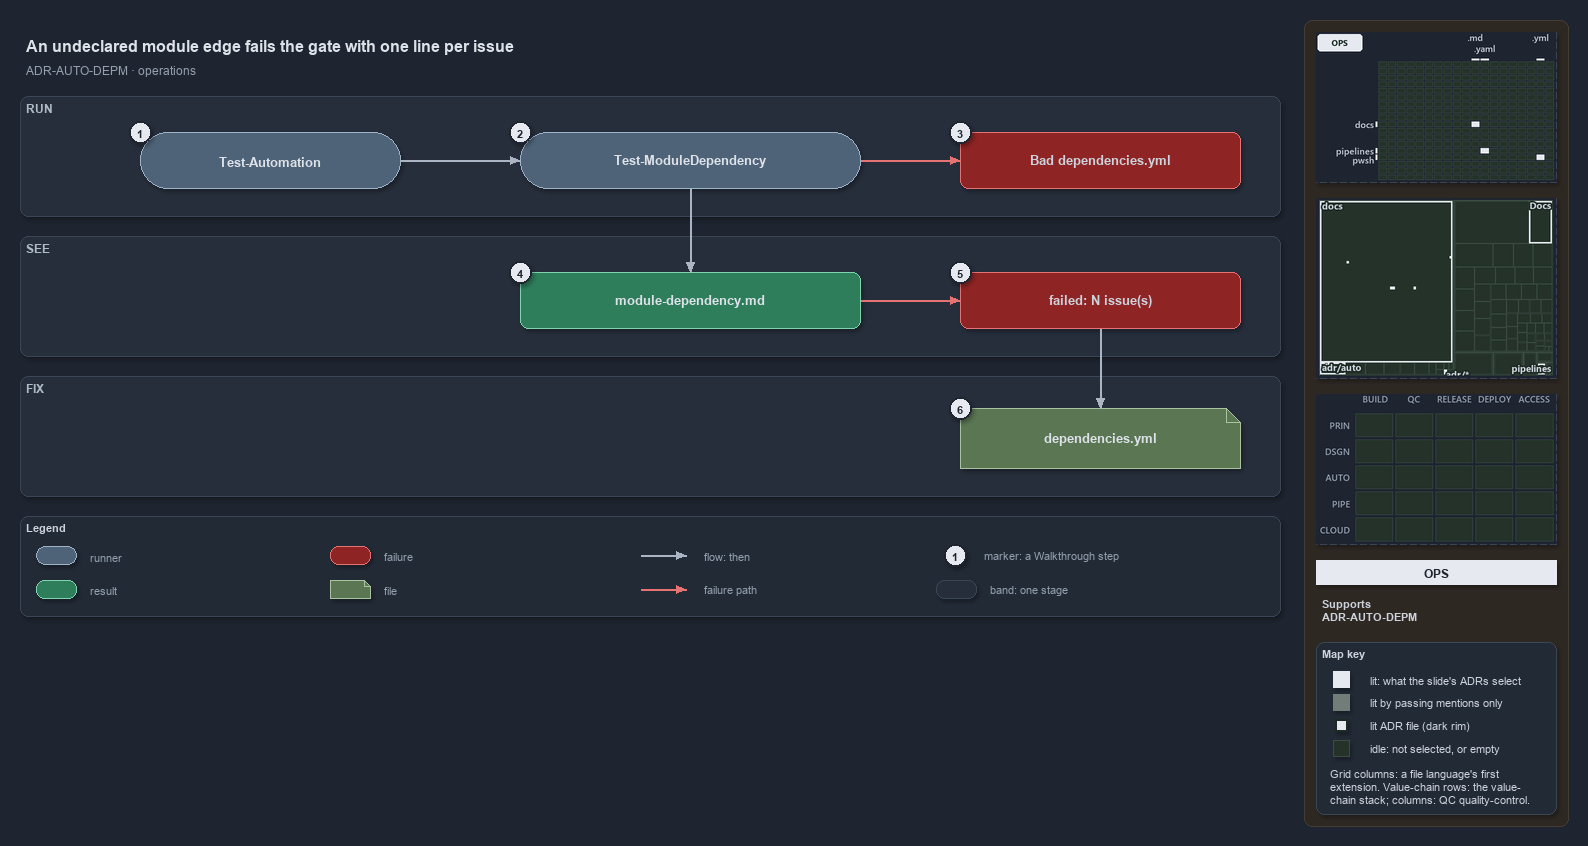

The diagram above was exported from draw.io. Its source (the exported page's mxGraphModel, read from the mxfile embedded in the PNG):
<mxGraphModel dx="1024" dy="768" grid="0" gridSize="10" guides="1" tooltips="1" connect="1" arrows="1" fold="1" page="1" pageScale="1" pageWidth="1572" pageHeight="640" background="#1E2430" math="0" shadow="1">
  <root>
    <mxCell id="0" />
    <mxCell id="1" parent="0" />
    <mxCell id="sidebar-bg" value="" style="rounded=1;arcSize=2;html=1;fillColor=#2E2823;strokeColor=#453C33;shadow=0;" vertex="1" parent="1">
      <mxGeometry x="1304" y="4" width="264" height="806" as="geometry" />
    </mxCell>
    <mxCell id="title" value="An undeclared module edge fails the gate with one line per issue" style="text;html=1;align=left;verticalAlign=middle;fontSize=16;fontStyle=1;fontColor=#DDE2E9;" vertex="1" parent="1">
      <mxGeometry x="20" y="14" width="1260" height="30" as="geometry" />
    </mxCell>
    <mxCell id="subtitle" value="ADR-AUTO-DEPM &amp;#183; operations" style="text;html=1;align=left;verticalAlign=middle;fontSize=12;fontColor=#949FAE;" vertex="1" parent="1">
      <mxGeometry x="20" y="44" width="1240" height="20" as="geometry" />
    </mxCell>
    <mxCell id="band-run" value="RUN" style="rounded=1;html=1;arcSize=3;fillColor=#262E3B;strokeColor=#3A4555;verticalAlign=top;align=left;spacingLeft=8;fontStyle=1;fontSize=12;fontColor=#B0BAC7;" vertex="1" parent="1">
      <mxGeometry x="20" y="80" width="1260" height="120" as="geometry" />
    </mxCell>
    <mxCell id="band-see" value="SEE" style="rounded=1;html=1;arcSize=3;fillColor=#262E3B;strokeColor=#3A4555;verticalAlign=top;align=left;spacingLeft=8;fontStyle=1;fontSize=12;fontColor=#B0BAC7;" vertex="1" parent="1">
      <mxGeometry x="20" y="220" width="1260" height="120" as="geometry" />
    </mxCell>
    <mxCell id="band-fix" value="FIX" style="rounded=1;html=1;arcSize=3;fillColor=#262E3B;strokeColor=#3A4555;verticalAlign=top;align=left;spacingLeft=8;fontStyle=1;fontSize=12;fontColor=#B0BAC7;" vertex="1" parent="1">
      <mxGeometry x="20" y="360" width="1260" height="120" as="geometry" />
    </mxCell>
    <mxCell id="r-auto" value="&lt;b&gt;Test-Automation&lt;/b&gt;" style="rounded=1;arcSize=50;whiteSpace=wrap;html=1;fillColor=#4E6378;strokeColor=#9FB3C8;fontSize=13;fontColor=#DDE2E9;" vertex="1" parent="1">
      <mxGeometry x="140" y="116" width="260" height="56" as="geometry" />
    </mxCell>
    <mxCell id="r-gate" value="&lt;b&gt;Test-ModuleDependency&lt;/b&gt;" style="rounded=1;arcSize=50;whiteSpace=wrap;html=1;fillColor=#4E6378;strokeColor=#9FB3C8;fontSize=13;fontColor=#DDE2E9;" vertex="1" parent="1">
      <mxGeometry x="520" y="116" width="340" height="56" as="geometry" />
    </mxCell>
    <mxCell id="x-load" value="&lt;b&gt;Bad dependencies.yml&lt;/b&gt;" style="rounded=1;whiteSpace=wrap;html=1;arcSize=20;fillColor=#8E2424;strokeColor=#E57373;fontSize=13;" vertex="1" parent="1">
      <mxGeometry x="960" y="116" width="280" height="56" as="geometry" />
    </mxCell>
    <mxCell id="o-report" value="&lt;b&gt;module-dependency.md&lt;/b&gt;" style="rounded=1;whiteSpace=wrap;html=1;arcSize=20;fillColor=#2E7D5B;strokeColor=#7FD3AE;fontColor=#DDE2E9;fontSize=13;" vertex="1" parent="1">
      <mxGeometry x="520" y="256" width="340" height="56" as="geometry" />
    </mxCell>
    <mxCell id="x-fail" value="&lt;b&gt;failed: N issue(s)&lt;/b&gt;" style="rounded=1;whiteSpace=wrap;html=1;arcSize=20;fillColor=#8E2424;strokeColor=#E57373;fontSize=13;" vertex="1" parent="1">
      <mxGeometry x="960" y="256" width="280" height="56" as="geometry" />
    </mxCell>
    <mxCell id="f-yml" value="&lt;b&gt;dependencies.yml&lt;/b&gt;" style="shape=note;size=14;whiteSpace=wrap;html=1;fillColor=#5B7653;strokeColor=#A9C29F;fontSize=13;fontColor=#DDE2E9;" vertex="1" parent="1">
      <mxGeometry x="960" y="392" width="280" height="60" as="geometry" />
    </mxCell>
    <mxCell id="p-edge-auto-gate-a" value="" style="text;html=1;strokeColor=none;fillColor=none;" vertex="1" parent="1">
      <mxGeometry x="400" y="144" width="1" height="1" as="geometry" />
    </mxCell>
    <mxCell id="p-edge-auto-gate-b" value="" style="text;html=1;strokeColor=none;fillColor=none;" vertex="1" parent="1">
      <mxGeometry x="520" y="144" width="1" height="1" as="geometry" />
    </mxCell>
    <mxCell id="edge-auto-gate" value="" style="edgeStyle=orthogonalEdgeStyle;rounded=1;html=1;fontSize=11;endArrow=block;strokeColor=#AAB4C3;fontColor=#CDD3DC;shadow=0;" edge="1" parent="1" source="p-edge-auto-gate-a" target="p-edge-auto-gate-b">
      <mxGeometry relative="1" as="geometry" />
    </mxCell>
    <mxCell id="p-edge-gate-load-a" value="" style="text;html=1;strokeColor=none;fillColor=none;" vertex="1" parent="1">
      <mxGeometry x="860" y="144" width="1" height="1" as="geometry" />
    </mxCell>
    <mxCell id="p-edge-gate-load-b" value="" style="text;html=1;strokeColor=none;fillColor=none;" vertex="1" parent="1">
      <mxGeometry x="960" y="144" width="1" height="1" as="geometry" />
    </mxCell>
    <mxCell id="edge-gate-load" value="" style="edgeStyle=orthogonalEdgeStyle;rounded=1;html=1;fontSize=11;endArrow=block;strokeColor=#E57373;fontColor=#CDD3DC;shadow=0;" edge="1" parent="1" source="p-edge-gate-load-a" target="p-edge-gate-load-b">
      <mxGeometry relative="1" as="geometry" />
    </mxCell>
    <mxCell id="p-edge-gate-report-a" value="" style="text;html=1;strokeColor=none;fillColor=none;" vertex="1" parent="1">
      <mxGeometry x="690" y="172" width="1" height="1" as="geometry" />
    </mxCell>
    <mxCell id="p-edge-gate-report-b" value="" style="text;html=1;strokeColor=none;fillColor=none;" vertex="1" parent="1">
      <mxGeometry x="690" y="256" width="1" height="1" as="geometry" />
    </mxCell>
    <mxCell id="edge-gate-report" value="" style="edgeStyle=orthogonalEdgeStyle;rounded=1;html=1;fontSize=11;endArrow=block;strokeColor=#AAB4C3;fontColor=#CDD3DC;shadow=0;" edge="1" parent="1" source="p-edge-gate-report-a" target="p-edge-gate-report-b">
      <mxGeometry relative="1" as="geometry" />
    </mxCell>
    <mxCell id="p-edge-report-fail-a" value="" style="text;html=1;strokeColor=none;fillColor=none;" vertex="1" parent="1">
      <mxGeometry x="860" y="284" width="1" height="1" as="geometry" />
    </mxCell>
    <mxCell id="p-edge-report-fail-b" value="" style="text;html=1;strokeColor=none;fillColor=none;" vertex="1" parent="1">
      <mxGeometry x="960" y="284" width="1" height="1" as="geometry" />
    </mxCell>
    <mxCell id="edge-report-fail" value="" style="edgeStyle=orthogonalEdgeStyle;rounded=1;html=1;fontSize=11;endArrow=block;strokeColor=#E57373;fontColor=#CDD3DC;shadow=0;" edge="1" parent="1" source="p-edge-report-fail-a" target="p-edge-report-fail-b">
      <mxGeometry relative="1" as="geometry" />
    </mxCell>
    <mxCell id="p-edge-fail-yml-a" value="" style="text;html=1;strokeColor=none;fillColor=none;" vertex="1" parent="1">
      <mxGeometry x="1100" y="312" width="1" height="1" as="geometry" />
    </mxCell>
    <mxCell id="p-edge-fail-yml-b" value="" style="text;html=1;strokeColor=none;fillColor=none;" vertex="1" parent="1">
      <mxGeometry x="1100" y="392" width="1" height="1" as="geometry" />
    </mxCell>
    <mxCell id="edge-fail-yml" value="" style="edgeStyle=orthogonalEdgeStyle;rounded=1;html=1;fontSize=11;endArrow=block;strokeColor=#AAB4C3;fontColor=#CDD3DC;shadow=0;" edge="1" parent="1" source="p-edge-fail-yml-a" target="p-edge-fail-yml-b">
      <mxGeometry relative="1" as="geometry" />
    </mxCell>
    <mxCell id="mark-1" value="1" style="ellipse;html=1;fillColor=#E6EAF0;strokeColor=#1E2430;strokeWidth=2;fontColor=#1E2430;fontStyle=1;fontSize=11;" vertex="1" parent="1">
      <mxGeometry x="129" y="105" width="22" height="22" as="geometry" />
    </mxCell>
    <mxCell id="mark-2" value="2" style="ellipse;html=1;fillColor=#E6EAF0;strokeColor=#1E2430;strokeWidth=2;fontColor=#1E2430;fontStyle=1;fontSize=11;" vertex="1" parent="1">
      <mxGeometry x="509" y="105" width="22" height="22" as="geometry" />
    </mxCell>
    <mxCell id="mark-3" value="3" style="ellipse;html=1;fillColor=#E6EAF0;strokeColor=#1E2430;strokeWidth=2;fontColor=#1E2430;fontStyle=1;fontSize=11;" vertex="1" parent="1">
      <mxGeometry x="949" y="105" width="22" height="22" as="geometry" />
    </mxCell>
    <mxCell id="mark-4" value="4" style="ellipse;html=1;fillColor=#E6EAF0;strokeColor=#1E2430;strokeWidth=2;fontColor=#1E2430;fontStyle=1;fontSize=11;" vertex="1" parent="1">
      <mxGeometry x="509" y="245" width="22" height="22" as="geometry" />
    </mxCell>
    <mxCell id="mark-5" value="5" style="ellipse;html=1;fillColor=#E6EAF0;strokeColor=#1E2430;strokeWidth=2;fontColor=#1E2430;fontStyle=1;fontSize=11;" vertex="1" parent="1">
      <mxGeometry x="949" y="245" width="22" height="22" as="geometry" />
    </mxCell>
    <mxCell id="mark-6" value="6" style="ellipse;html=1;fillColor=#E6EAF0;strokeColor=#1E2430;strokeWidth=2;fontColor=#1E2430;fontStyle=1;fontSize=11;" vertex="1" parent="1">
      <mxGeometry x="949" y="381" width="22" height="22" as="geometry" />
    </mxCell>
    <mxCell id="legend" value="&lt;b&gt;Legend&lt;/b&gt;" style="rounded=1;whiteSpace=wrap;html=1;arcSize=6;fillColor=#222A36;strokeColor=#3A4555;align=left;verticalAlign=top;spacing=8;fontSize=11;fontColor=#CDD3DC;" vertex="1" parent="1">
      <mxGeometry x="20" y="500" width="1260" height="100" as="geometry" />
    </mxCell>
    <mxCell id="legend-0" value="" style="rounded=1;arcSize=50;whiteSpace=wrap;html=1;fillColor=#4E6378;strokeColor=#9FB3C8;fontColor=#DDE2E9;" vertex="1" parent="1">
      <mxGeometry x="36" y="530" width="40" height="18" as="geometry" />
    </mxCell>
    <mxCell id="legend-0-text" value="runner" style="text;html=1;align=left;verticalAlign=middle;fontSize=11;fontColor=#949FAE;" vertex="1" parent="1">
      <mxGeometry x="84" y="529" width="250" height="20" as="geometry" />
    </mxCell>
    <mxCell id="legend-1" value="" style="rounded=1;whiteSpace=wrap;html=1;arcSize=20;fillColor=#2E7D5B;strokeColor=#7FD3AE;fontColor=#DDE2E9;" vertex="1" parent="1">
      <mxGeometry x="36" y="564" width="40" height="18" as="geometry" />
    </mxCell>
    <mxCell id="legend-1-text" value="result" style="text;html=1;align=left;verticalAlign=middle;fontSize=11;fontColor=#949FAE;" vertex="1" parent="1">
      <mxGeometry x="84" y="563" width="250" height="20" as="geometry" />
    </mxCell>
    <mxCell id="legend-2" value="" style="rounded=1;whiteSpace=wrap;html=1;arcSize=20;fillColor=#8E2424;strokeColor=#E57373;" vertex="1" parent="1">
      <mxGeometry x="330" y="530" width="40" height="18" as="geometry" />
    </mxCell>
    <mxCell id="legend-2-text" value="failure" style="text;html=1;align=left;verticalAlign=middle;fontSize=11;fontColor=#949FAE;" vertex="1" parent="1">
      <mxGeometry x="378" y="529" width="250" height="20" as="geometry" />
    </mxCell>
    <mxCell id="legend-3" value="" style="shape=note;size=6;whiteSpace=wrap;html=1;fillColor=#5B7653;strokeColor=#A9C29F;fontColor=#DDE2E9;" vertex="1" parent="1">
      <mxGeometry x="330" y="564" width="40" height="18" as="geometry" />
    </mxCell>
    <mxCell id="legend-3-text" value="file" style="text;html=1;align=left;verticalAlign=middle;fontSize=11;fontColor=#949FAE;" vertex="1" parent="1">
      <mxGeometry x="378" y="563" width="250" height="20" as="geometry" />
    </mxCell>
    <mxCell id="legend-4-a" value="" style="text;html=1;strokeColor=none;fillColor=none;" vertex="1" parent="1">
      <mxGeometry x="640" y="539" width="1" height="1" as="geometry" />
    </mxCell>
    <mxCell id="legend-4-b" value="" style="text;html=1;strokeColor=none;fillColor=none;" vertex="1" parent="1">
      <mxGeometry x="686" y="539" width="1" height="1" as="geometry" />
    </mxCell>
    <mxCell id="legend-4" value="" style="edgeStyle=orthogonalEdgeStyle;rounded=1;html=1;fontSize=11;endArrow=block;strokeColor=#AAB4C3;fontColor=#CDD3DC;shadow=0;" edge="1" parent="1" source="legend-4-a" target="legend-4-b">
      <mxGeometry relative="1" as="geometry" />
    </mxCell>
    <mxCell id="legend-4-text" value="flow: then" style="text;html=1;align=left;verticalAlign=middle;fontSize=11;fontColor=#949FAE;" vertex="1" parent="1">
      <mxGeometry x="698" y="529" width="250" height="20" as="geometry" />
    </mxCell>
    <mxCell id="legend-5-a" value="" style="text;html=1;strokeColor=none;fillColor=none;" vertex="1" parent="1">
      <mxGeometry x="640" y="573" width="1" height="1" as="geometry" />
    </mxCell>
    <mxCell id="legend-5-b" value="" style="text;html=1;strokeColor=none;fillColor=none;" vertex="1" parent="1">
      <mxGeometry x="686" y="573" width="1" height="1" as="geometry" />
    </mxCell>
    <mxCell id="legend-5" value="" style="edgeStyle=orthogonalEdgeStyle;rounded=1;html=1;fontSize=11;endArrow=block;strokeColor=#E57373;fontColor=#CDD3DC;shadow=0;" edge="1" parent="1" source="legend-5-a" target="legend-5-b">
      <mxGeometry relative="1" as="geometry" />
    </mxCell>
    <mxCell id="legend-5-text" value="failure path" style="text;html=1;align=left;verticalAlign=middle;fontSize=11;fontColor=#949FAE;" vertex="1" parent="1">
      <mxGeometry x="698" y="563" width="250" height="20" as="geometry" />
    </mxCell>
    <mxCell id="legend-6" value="1" style="ellipse;html=1;fillColor=#E6EAF0;strokeColor=#1E2430;strokeWidth=2;fontColor=#1E2430;fontStyle=1;fontSize=11;" vertex="1" parent="1">
      <mxGeometry x="944" y="528" width="22" height="22" as="geometry" />
    </mxCell>
    <mxCell id="legend-6-text" value="marker: a Walkthrough step" style="text;html=1;align=left;verticalAlign=middle;fontSize=11;fontColor=#949FAE;" vertex="1" parent="1">
      <mxGeometry x="978" y="529" width="250" height="20" as="geometry" />
    </mxCell>
    <mxCell id="legend-7" value="" style="rounded=1;html=1;arcSize=3;fillColor=#262E3B;strokeColor=#3A4555;" vertex="1" parent="1">
      <mxGeometry x="936" y="564" width="40" height="18" as="geometry" />
    </mxCell>
    <mxCell id="legend-7-text" value="band: one stage" style="text;html=1;align=left;verticalAlign=middle;fontSize=11;fontColor=#949FAE;" vertex="1" parent="1">
      <mxGeometry x="984" y="563" width="250" height="20" as="geometry" />
    </mxCell>
    <mxCell id="minimap-grid" value="" style="shape=image;html=1;imageAspect=0;aspect=fixed;verticalLabelPosition=bottom;strokeColor=#3A4555;dashed=1;fillColor=#222A36;image=data:image/png,(base64 omitted: 8452 chars);" vertex="1" parent="1">
      <mxGeometry x="1316" y="16" width="240" height="150" as="geometry" />
    </mxCell>
    <mxCell id="minimap-tree" value="" style="shape=image;html=1;imageAspect=0;aspect=fixed;verticalLabelPosition=bottom;strokeColor=#3A4555;dashed=1;fillColor=#222A36;image=data:image/png,(base64 omitted: 11560 chars);" vertex="1" parent="1">
      <mxGeometry x="1316" y="182" width="240" height="180" as="geometry" />
    </mxCell>
    <mxCell id="minimap-chain" value="" style="shape=image;html=1;imageAspect=0;aspect=fixed;verticalLabelPosition=bottom;strokeColor=#3A4555;dashed=1;fillColor=#222A36;image=data:image/png,(base64 omitted: 11912 chars);" vertex="1" parent="1">
      <mxGeometry x="1316" y="378" width="240" height="150" as="geometry" />
    </mxCell>
    <mxCell id="lens-badge" value="OPS" style="rounded=0;whiteSpace=wrap;html=1;align=center;verticalAlign=middle;fontSize=12;fontStyle=1;fontColor=#1E2430;fillColor=#E6EAF0;strokeColor=none;" vertex="1" parent="1">
      <mxGeometry x="1316" y="544" width="240" height="24" as="geometry" />
    </mxCell>
    <mxCell id="supports" value="&lt;b&gt;Supports&lt;/b&gt;&lt;br&gt;ADR-AUTO-DEPM" style="text;html=1;whiteSpace=wrap;align=left;verticalAlign=top;fontSize=11;fontColor=#CDD3DC;" vertex="1" parent="1">
      <mxGeometry x="1316" y="576" width="240" height="38" as="geometry" />
    </mxCell>
    <mxCell id="mapkey" value="&lt;b&gt;Map key&lt;/b&gt;" style="rounded=1;arcSize=6;whiteSpace=wrap;html=1;align=left;verticalAlign=top;fontSize=11;fontColor=#CDD3DC;fillColor=#222A36;strokeColor=#3A4555;spacingLeft=8;spacingTop=2;" vertex="1" parent="1">
      <mxGeometry x="1316" y="626" width="240" height="172" as="geometry" />
    </mxCell>
    <mxCell id="mapkey-lit" value="" style="rounded=0;html=1;fillColor=#E6EAF0;strokeColor=#E6EAF0;" vertex="1" parent="1">
      <mxGeometry x="1333.0" y="655.0" width="16" height="16" as="geometry" />
    </mxCell>
    <mxCell id="mapkey-lit-text" value="lit: what the slide's ADRs select" style="text;html=1;align=left;verticalAlign=middle;fontSize=11;fontColor=#CDD3DC;" vertex="1" parent="1">
      <mxGeometry x="1364" y="653" width="184" height="20" as="geometry" />
    </mxCell>
    <mxCell id="mapkey-touched" value="" style="rounded=0;html=1;fillColor=#727C79;strokeColor=#727C79;" vertex="1" parent="1">
      <mxGeometry x="1333.0" y="678.0" width="16" height="16" as="geometry" />
    </mxCell>
    <mxCell id="mapkey-touched-text" value="lit by passing mentions only" style="text;html=1;align=left;verticalAlign=middle;fontSize=11;fontColor=#CDD3DC;" vertex="1" parent="1">
      <mxGeometry x="1364" y="676" width="184" height="20" as="geometry" />
    </mxCell>
    <mxCell id="mapkey-adr" value="" style="rounded=0;html=1;fillColor=#E6EAF0;strokeColor=#1C2A24;strokeWidth=2;" vertex="1" parent="1">
      <mxGeometry x="1335.0" y="703.0" width="12" height="12" as="geometry" />
    </mxCell>
    <mxCell id="mapkey-adr-text" value="lit ADR file (dark rim)" style="text;html=1;align=left;verticalAlign=middle;fontSize=11;fontColor=#CDD3DC;" vertex="1" parent="1">
      <mxGeometry x="1364" y="699" width="184" height="20" as="geometry" />
    </mxCell>
    <mxCell id="mapkey-idle" value="" style="rounded=0;html=1;fillColor=#243229;strokeColor=#3B4D43;" vertex="1" parent="1">
      <mxGeometry x="1333.0" y="724.0" width="16" height="16" as="geometry" />
    </mxCell>
    <mxCell id="mapkey-idle-text" value="idle: not selected, or empty" style="text;html=1;align=left;verticalAlign=middle;fontSize=11;fontColor=#CDD3DC;" vertex="1" parent="1">
      <mxGeometry x="1364" y="722" width="184" height="20" as="geometry" />
    </mxCell>
    <mxCell id="mapkey-codes" value="Grid columns: a file language's first&lt;br&gt;extension. Value-chain rows: the value-&lt;br&gt;chain stack; columns: QC quality-control." style="text;html=1;align=left;verticalAlign=top;whiteSpace=wrap;fontSize=11;fontColor=#CDD3DC;" vertex="1" parent="1">
      <mxGeometry x="1324" y="746" width="224" height="46" as="geometry" />
    </mxCell>
  </root>
</mxGraphModel>